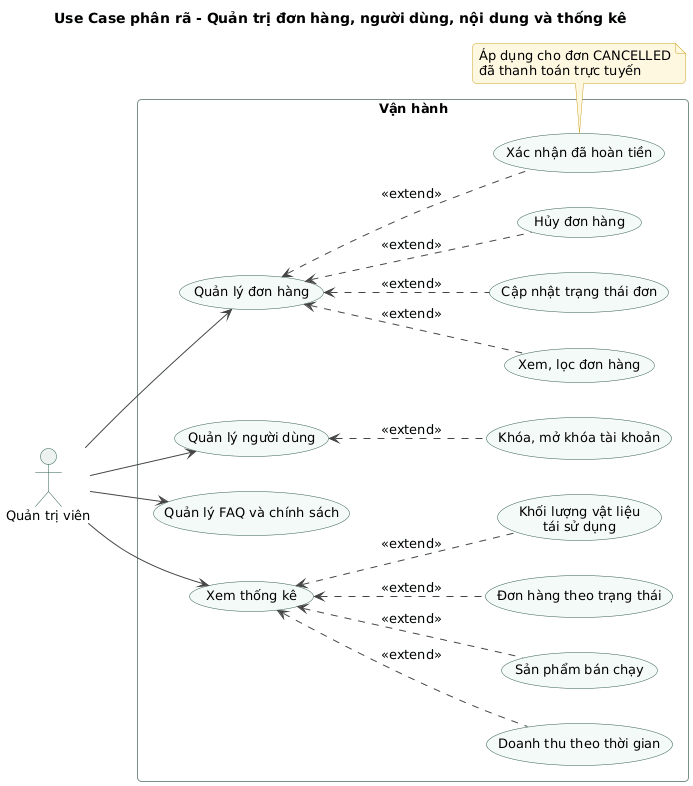

The diagram above was rendered by PlantUML. Its source (embedded in the PNG):
@startuml uc-04-quan-tri-don-thong-ke
!include ../_style.puml
title Use Case phân rã - Quản trị đơn hàng, người dùng, nội dung và thống kê
left to right direction

actor "Quản trị viên" as Admin

rectangle "Vận hành" {
  usecase "Quản lý đơn hàng" as Ord
  usecase "Xem, lọc đơn hàng" as OrdList
  usecase "Cập nhật trạng thái đơn" as OrdStatus
  usecase "Hủy đơn hàng" as OrdCancel
  usecase "Xác nhận đã hoàn tiền" as OrdRefund

  usecase "Quản lý người dùng" as Usr
  usecase "Khóa, mở khóa tài khoản" as UsrLock

  usecase "Quản lý FAQ và chính sách" as Kb

  usecase "Xem thống kê" as Stats
  usecase "Doanh thu theo thời gian" as StatRev
  usecase "Sản phẩm bán chạy" as StatTop
  usecase "Đơn hàng theo trạng thái" as StatOrd
  usecase "Khối lượng vật liệu\ntái sử dụng" as StatMat
}

Admin --> Ord
Admin --> Usr
Admin --> Kb
Admin --> Stats

Ord <.. OrdList : <<extend>>
Ord <.. OrdStatus : <<extend>>
Ord <.. OrdCancel : <<extend>>
Ord <.. OrdRefund : <<extend>>
Usr <.. UsrLock : <<extend>>
Stats <.. StatRev : <<extend>>
Stats <.. StatTop : <<extend>>
Stats <.. StatOrd : <<extend>>
Stats <.. StatMat : <<extend>>

note bottom of OrdRefund
  Áp dụng cho đơn CANCELLED
  đã thanh toán trực tuyến
end note
@enduml